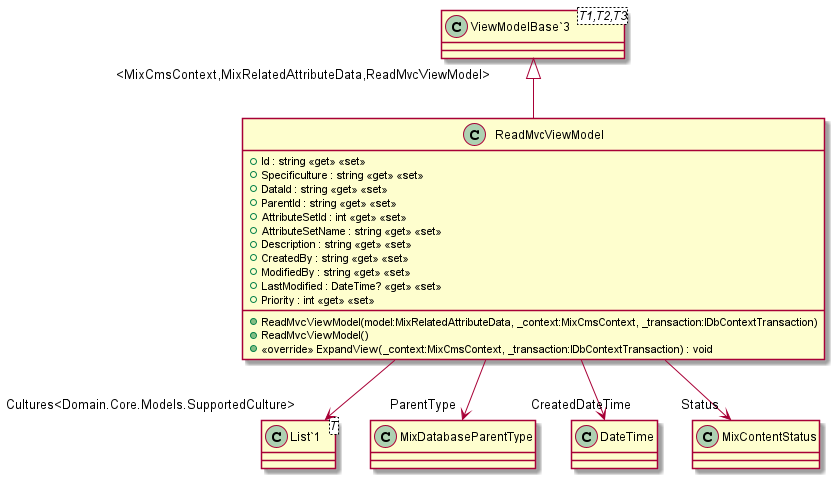

The diagram above was rendered by PlantUML. Its source (embedded in the PNG):
@startuml
class ReadMvcViewModel {
    + Id : string <<get>> <<set>>
    + Specificulture : string <<get>> <<set>>
    + DataId : string <<get>> <<set>>
    + ParentId : string <<get>> <<set>>
    + AttributeSetId : int <<get>> <<set>>
    + AttributeSetName : string <<get>> <<set>>
    + Description : string <<get>> <<set>>
    + CreatedBy : string <<get>> <<set>>
    + ModifiedBy : string <<get>> <<set>>
    + LastModified : DateTime? <<get>> <<set>>
    + Priority : int <<get>> <<set>>
    + ReadMvcViewModel(model:MixRelatedAttributeData, _context:MixCmsContext, _transaction:IDbContextTransaction)
    + ReadMvcViewModel()
    + <<override>> ExpandView(_context:MixCmsContext, _transaction:IDbContextTransaction) : void
}
class "ViewModelBase`3"<T1,T2,T3> {
}
class "List`1"<T> {
}
"ViewModelBase`3" "<MixCmsContext,MixRelatedAttributeData,ReadMvcViewModel>" <|-- ReadMvcViewModel
ReadMvcViewModel --> "Cultures<Domain.Core.Models.SupportedCulture>" "List`1"
ReadMvcViewModel --> "ParentType" MixDatabaseParentType
ReadMvcViewModel --> "CreatedDateTime" DateTime
ReadMvcViewModel --> "Status" MixContentStatus
@enduml